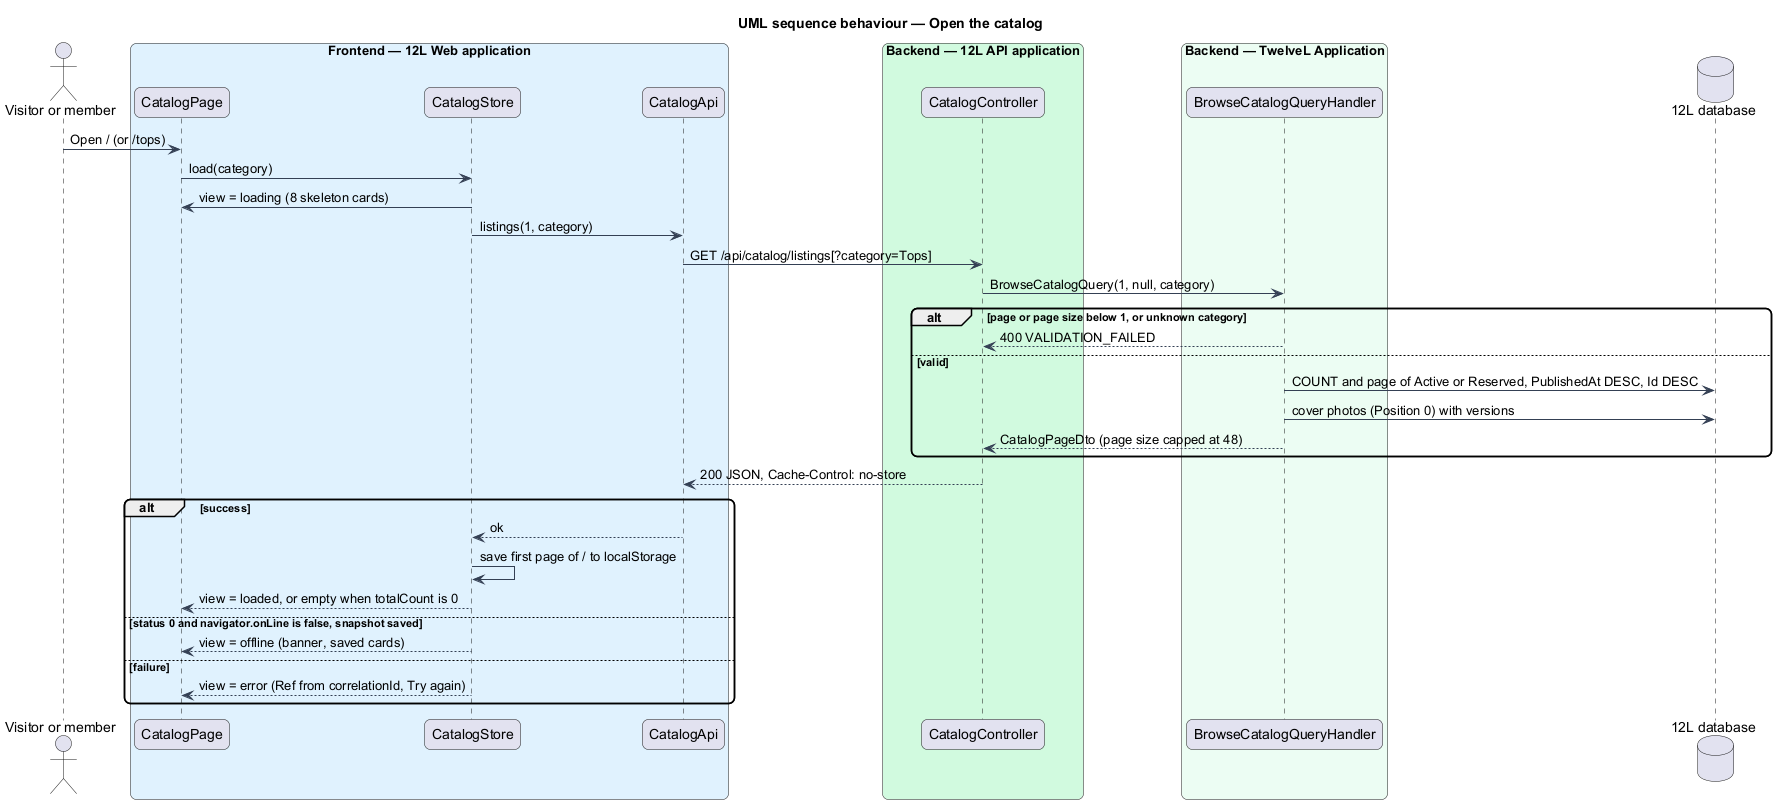

The diagram above was rendered by PlantUML. Its source (embedded in the PNG):
@startuml
title UML sequence behaviour — Open the catalog
skinparam backgroundColor #FFFFFF
skinparam shadowing false
skinparam roundcorner 12
skinparam defaultFontName Arial
skinparam ArrowColor #344054
actor "Visitor or member" as actor
box "Frontend — 12L Web application" #E0F2FE
  participant "CatalogPage" as page
  participant "CatalogStore" as store
  participant "CatalogApi" as client
end box
box "Backend — 12L API application" #D1FADF
  participant "CatalogController" as controller
end box
box "Backend — TwelveL Application" #ECFDF3
  participant "BrowseCatalogQueryHandler" as handler
end box
database "12L database" as db
actor -> page : Open / (or /tops)
page -> store : load(category)
store -> page : view = loading (8 skeleton cards)
store -> client : listings(1, category)
client -> controller : GET /api/catalog/listings[?category=Tops]
controller -> handler : BrowseCatalogQuery(1, null, category)
alt page or page size below 1, or unknown category
  handler --> controller : 400 VALIDATION_FAILED
else valid
  handler -> db : COUNT and page of Active or Reserved, PublishedAt DESC, Id DESC
  handler -> db : cover photos (Position 0) with versions
  handler --> controller : CatalogPageDto (page size capped at 48)
end
controller --> client : 200 JSON, Cache-Control: no-store
alt success
  client --> store : ok
  store -> store : save first page of / to localStorage
  store --> page : view = loaded, or empty when totalCount is 0
else status 0 and navigator.onLine is false, snapshot saved
  store --> page : view = offline (banner, saved cards)
else failure
  store --> page : view = error (Ref from correlationId, Try again)
end
@enduml